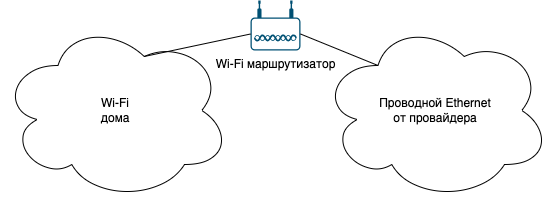

The diagram above was exported from draw.io. Its source (the exported page's mxGraphModel, read from the mxfile embedded in the PNG):
<mxGraphModel dx="954" dy="527" grid="1" gridSize="10" guides="1" tooltips="1" connect="1" arrows="1" fold="1" page="1" pageScale="1" pageWidth="827" pageHeight="1169" math="0" shadow="0">
  <root>
    <mxCell id="0" />
    <mxCell id="1" parent="0" />
    <mxCell id="ymd_TgkY3pzUWT5nDhW_-1" value="Wi-Fi&lt;br&gt;дома" style="ellipse;shape=cloud;whiteSpace=wrap;html=1;" parent="1" vertex="1">
      <mxGeometry x="150" y="160" width="230" height="180" as="geometry" />
    </mxCell>
    <mxCell id="ymd_TgkY3pzUWT5nDhW_-2" value="Проводной Ethernet&lt;br&gt;от провайдера" style="ellipse;shape=cloud;whiteSpace=wrap;html=1;" parent="1" vertex="1">
      <mxGeometry x="470" y="160" width="230" height="180" as="geometry" />
    </mxCell>
    <mxCell id="ymd_TgkY3pzUWT5nDhW_-3" value="Wi-Fi маршрутизатор" style="points=[[0.03,0.36,0],[0.18,0,0],[0.5,0.34,0],[0.82,0,0],[0.97,0.36,0],[1,0.67,0],[0.975,0.975,0],[0.5,1,0],[0.025,0.975,0],[0,0.67,0]];verticalLabelPosition=bottom;sketch=0;html=1;verticalAlign=top;aspect=fixed;align=center;pointerEvents=1;shape=mxgraph.cisco19.wireless_access_point;fillColor=#005073;strokeColor=none;" parent="1" vertex="1">
      <mxGeometry x="400" y="140" width="50" height="50" as="geometry" />
    </mxCell>
    <mxCell id="ymd_TgkY3pzUWT5nDhW_-4" value="" style="endArrow=none;html=1;rounded=0;exitX=0.625;exitY=0.2;exitDx=0;exitDy=0;exitPerimeter=0;entryX=0;entryY=0.67;entryDx=0;entryDy=0;entryPerimeter=0;" parent="1" source="ymd_TgkY3pzUWT5nDhW_-1" target="ymd_TgkY3pzUWT5nDhW_-3" edge="1">
      <mxGeometry width="50" height="50" relative="1" as="geometry">
        <mxPoint x="390" y="430" as="sourcePoint" />
        <mxPoint x="440" y="380" as="targetPoint" />
      </mxGeometry>
    </mxCell>
    <mxCell id="ymd_TgkY3pzUWT5nDhW_-5" value="" style="endArrow=none;html=1;rounded=0;exitX=1;exitY=0.67;exitDx=0;exitDy=0;exitPerimeter=0;entryX=0.25;entryY=0.25;entryDx=0;entryDy=0;entryPerimeter=0;" parent="1" source="ymd_TgkY3pzUWT5nDhW_-3" target="ymd_TgkY3pzUWT5nDhW_-2" edge="1">
      <mxGeometry width="50" height="50" relative="1" as="geometry">
        <mxPoint x="390" y="430" as="sourcePoint" />
        <mxPoint x="440" y="380" as="targetPoint" />
      </mxGeometry>
    </mxCell>
  </root>
</mxGraphModel>